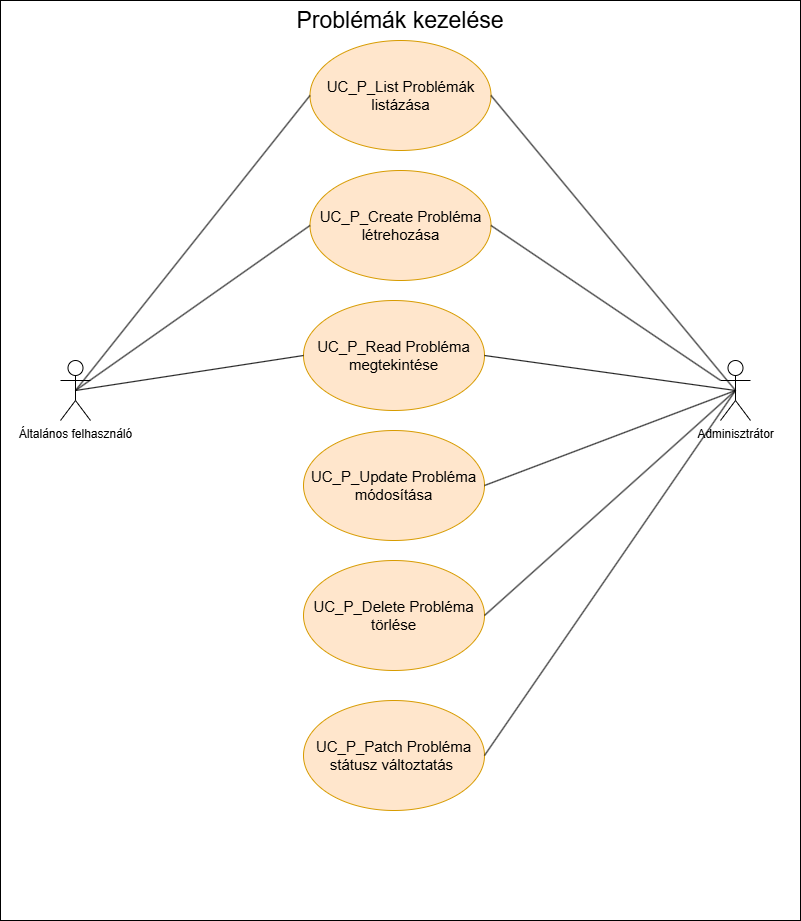

The diagram above was exported from draw.io. Its source (the exported page's mxGraphModel, read from the mxfile embedded in the PNG):
<mxGraphModel dx="1434" dy="746" grid="1" gridSize="10" guides="1" tooltips="1" connect="1" arrows="1" fold="1" page="1" pageScale="1" pageWidth="827" pageHeight="1169" math="0" shadow="0">
  <root>
    <mxCell id="0" />
    <mxCell id="1" parent="0" />
    <mxCell id="COT0oVq-G19A3lRpmjNI-10" value="" style="rounded=0;whiteSpace=wrap;html=1;" parent="1" vertex="1">
      <mxGeometry x="20" y="140" width="800" height="920" as="geometry" />
    </mxCell>
    <mxCell id="COT0oVq-G19A3lRpmjNI-11" value="Problémák kezelése" style="text;html=1;align=center;verticalAlign=middle;whiteSpace=wrap;rounded=0;fontSize=23;" parent="1" vertex="1">
      <mxGeometry x="310" y="140" width="220" height="40" as="geometry" />
    </mxCell>
    <mxCell id="COT0oVq-G19A3lRpmjNI-12" value="UC_P_List Problémák listázása" style="ellipse;whiteSpace=wrap;html=1;labelBackgroundColor=none;fillColor=#ffe6cc;strokeColor=#d79b00;fontSize=15;" parent="1" vertex="1">
      <mxGeometry x="329.5" y="180" width="181" height="110" as="geometry" />
    </mxCell>
    <mxCell id="COT0oVq-G19A3lRpmjNI-13" value="" style="endArrow=none;html=1;rounded=0;entryX=1;entryY=0.5;entryDx=0;entryDy=0;exitX=0.5;exitY=0.5;exitDx=0;exitDy=0;exitPerimeter=0;" parent="1" source="COT0oVq-G19A3lRpmjNI-8" target="COT0oVq-G19A3lRpmjNI-12" edge="1">
      <mxGeometry width="50" height="50" relative="1" as="geometry">
        <mxPoint x="570" y="510" as="sourcePoint" />
        <mxPoint x="620" y="460" as="targetPoint" />
      </mxGeometry>
    </mxCell>
    <mxCell id="COT0oVq-G19A3lRpmjNI-15" value="" style="endArrow=none;html=1;rounded=0;entryX=0;entryY=0.5;entryDx=0;entryDy=0;exitX=0.5;exitY=0.5;exitDx=0;exitDy=0;exitPerimeter=0;" parent="1" source="COT0oVq-G19A3lRpmjNI-5" target="COT0oVq-G19A3lRpmjNI-12" edge="1">
      <mxGeometry width="50" height="50" relative="1" as="geometry">
        <mxPoint x="80" y="510" as="sourcePoint" />
        <mxPoint x="130" y="460" as="targetPoint" />
      </mxGeometry>
    </mxCell>
    <mxCell id="COT0oVq-G19A3lRpmjNI-16" value="UC_P_Create Probléma létrehozása" style="ellipse;whiteSpace=wrap;html=1;labelBackgroundColor=none;fillColor=#ffe6cc;strokeColor=#d79b00;fontSize=15;" parent="1" vertex="1">
      <mxGeometry x="329.5" y="310" width="181" height="110" as="geometry" />
    </mxCell>
    <mxCell id="COT0oVq-G19A3lRpmjNI-18" value="" style="endArrow=none;html=1;rounded=0;entryX=0;entryY=0.5;entryDx=0;entryDy=0;exitX=0.5;exitY=0.5;exitDx=0;exitDy=0;exitPerimeter=0;" parent="1" source="COT0oVq-G19A3lRpmjNI-5" target="COT0oVq-G19A3lRpmjNI-16" edge="1">
      <mxGeometry width="50" height="50" relative="1" as="geometry">
        <mxPoint x="140" y="510" as="sourcePoint" />
        <mxPoint x="190" y="460" as="targetPoint" />
      </mxGeometry>
    </mxCell>
    <mxCell id="COT0oVq-G19A3lRpmjNI-19" value="" style="endArrow=none;html=1;rounded=0;exitX=1;exitY=0.5;exitDx=0;exitDy=0;" parent="1" source="COT0oVq-G19A3lRpmjNI-16" target="COT0oVq-G19A3lRpmjNI-8" edge="1">
      <mxGeometry width="50" height="50" relative="1" as="geometry">
        <mxPoint x="610" y="550" as="sourcePoint" />
        <mxPoint x="660" y="500" as="targetPoint" />
      </mxGeometry>
    </mxCell>
    <mxCell id="COT0oVq-G19A3lRpmjNI-20" value="UC_P_Read Probléma megtekintése" style="ellipse;whiteSpace=wrap;html=1;labelBackgroundColor=none;fillColor=#ffe6cc;strokeColor=#d79b00;fontSize=15;" parent="1" vertex="1">
      <mxGeometry x="323" y="440" width="181" height="110" as="geometry" />
    </mxCell>
    <mxCell id="COT0oVq-G19A3lRpmjNI-21" value="" style="endArrow=none;html=1;rounded=0;exitX=0.5;exitY=0.5;exitDx=0;exitDy=0;exitPerimeter=0;entryX=0;entryY=0.5;entryDx=0;entryDy=0;" parent="1" source="COT0oVq-G19A3lRpmjNI-5" target="COT0oVq-G19A3lRpmjNI-20" edge="1">
      <mxGeometry width="50" height="50" relative="1" as="geometry">
        <mxPoint x="140" y="540" as="sourcePoint" />
        <mxPoint x="190" y="490" as="targetPoint" />
      </mxGeometry>
    </mxCell>
    <mxCell id="COT0oVq-G19A3lRpmjNI-23" value="UC_P_Update Probléma módosítása" style="ellipse;whiteSpace=wrap;html=1;labelBackgroundColor=none;fillColor=#ffe6cc;strokeColor=#d79b00;fontSize=15;" parent="1" vertex="1">
      <mxGeometry x="323" y="570" width="181" height="110" as="geometry" />
    </mxCell>
    <mxCell id="COT0oVq-G19A3lRpmjNI-24" value="" style="endArrow=none;html=1;rounded=0;entryX=0.5;entryY=0.5;entryDx=0;entryDy=0;entryPerimeter=0;exitX=1;exitY=0.5;exitDx=0;exitDy=0;" parent="1" source="COT0oVq-G19A3lRpmjNI-23" target="COT0oVq-G19A3lRpmjNI-8" edge="1">
      <mxGeometry width="50" height="50" relative="1" as="geometry">
        <mxPoint x="590" y="660" as="sourcePoint" />
        <mxPoint x="640" y="610" as="targetPoint" />
      </mxGeometry>
    </mxCell>
    <mxCell id="COT0oVq-G19A3lRpmjNI-25" value="UC_P_Delete Probléma törlése" style="ellipse;whiteSpace=wrap;html=1;labelBackgroundColor=none;fillColor=#ffe6cc;strokeColor=#d79b00;fontSize=15;" parent="1" vertex="1">
      <mxGeometry x="323" y="700" width="181" height="110" as="geometry" />
    </mxCell>
    <mxCell id="COT0oVq-G19A3lRpmjNI-26" value="UC_P_Patch Probléma státusz változtatás&amp;nbsp;" style="ellipse;whiteSpace=wrap;html=1;labelBackgroundColor=none;fillColor=#ffe6cc;strokeColor=#d79b00;fontSize=15;" parent="1" vertex="1">
      <mxGeometry x="323" y="840" width="181" height="110" as="geometry" />
    </mxCell>
    <mxCell id="COT0oVq-G19A3lRpmjNI-27" value="" style="endArrow=none;html=1;rounded=0;exitX=1;exitY=0.5;exitDx=0;exitDy=0;entryX=0.5;entryY=0.5;entryDx=0;entryDy=0;entryPerimeter=0;" parent="1" source="COT0oVq-G19A3lRpmjNI-26" target="COT0oVq-G19A3lRpmjNI-8" edge="1">
      <mxGeometry width="50" height="50" relative="1" as="geometry">
        <mxPoint x="560" y="880" as="sourcePoint" />
        <mxPoint x="610" y="830" as="targetPoint" />
      </mxGeometry>
    </mxCell>
    <mxCell id="JF-LmYRiBl8hKtqyuUoQ-1" value="" style="endArrow=none;html=1;rounded=0;entryX=0.5;entryY=0.5;entryDx=0;entryDy=0;entryPerimeter=0;exitX=1;exitY=0.5;exitDx=0;exitDy=0;" parent="1" source="COT0oVq-G19A3lRpmjNI-25" target="COT0oVq-G19A3lRpmjNI-8" edge="1">
      <mxGeometry width="50" height="50" relative="1" as="geometry">
        <mxPoint x="560" y="720" as="sourcePoint" />
        <mxPoint x="610" y="670" as="targetPoint" />
      </mxGeometry>
    </mxCell>
    <mxCell id="COT0oVq-G19A3lRpmjNI-5" value="Általános felhasználó" style="shape=umlActor;verticalLabelPosition=bottom;verticalAlign=top;html=1;outlineConnect=0;" parent="1" vertex="1">
      <mxGeometry x="80" y="500" width="30" height="60" as="geometry" />
    </mxCell>
    <mxCell id="COT0oVq-G19A3lRpmjNI-22" value="" style="endArrow=none;html=1;rounded=0;entryX=0.5;entryY=0.5;entryDx=0;entryDy=0;entryPerimeter=0;exitX=1;exitY=0.5;exitDx=0;exitDy=0;" parent="1" source="COT0oVq-G19A3lRpmjNI-20" target="COT0oVq-G19A3lRpmjNI-8" edge="1">
      <mxGeometry width="50" height="50" relative="1" as="geometry">
        <mxPoint x="660" y="590" as="sourcePoint" />
        <mxPoint x="710" y="540" as="targetPoint" />
      </mxGeometry>
    </mxCell>
    <mxCell id="COT0oVq-G19A3lRpmjNI-8" value="Adminisztrátor" style="shape=umlActor;verticalLabelPosition=bottom;verticalAlign=top;html=1;outlineConnect=0;" parent="1" vertex="1">
      <mxGeometry x="740" y="500" width="30" height="60" as="geometry" />
    </mxCell>
  </root>
</mxGraphModel>